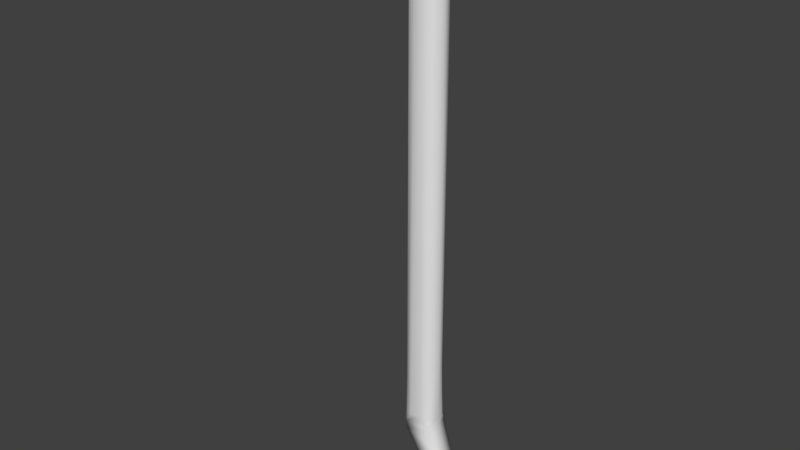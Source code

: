 # Source: Crowbar.blend  (saved by Blender 2.77.0; exported with 4.5.12 LTS)
import bpy
from mathutils import Matrix  # noqa: F401  (used for matrix-valued properties, if any)

bpy.ops.wm.read_factory_settings(use_empty=True)
scene = bpy.context.scene
scene.name = 'Scene'

# ---- collections
col_collection_1 = bpy.data.collections.new('Collection 1'); scene.collection.children.link(col_collection_1)

# ---- images (referenced by path relative to the original .blend; pixels are not part of the script)
import os
ASSET_DIR = os.environ.get("B2B_ASSET_DIR", "")  # directory of the original .blend (textures are referenced by path, not embedded)
HERE = os.path.dirname(os.path.abspath(__file__))  # packed textures are extracted next to this script under _unpacked/

def load_image(name, relpath, width, height, colorspace="sRGB"):
    """Load a texture the original file referenced (path relative to the .blend, or extracted next to this script)."""
    p = next((c for c in (os.path.join(HERE, relpath), os.path.join(ASSET_DIR, relpath)) if relpath and os.path.exists(c)), "")
    if p:
        img = bpy.data.images.load(p, check_existing=True)
        img.name = name
    else:  # same state as the original file: an image datablock whose file is absent (Cycles renders it pink)
        img = bpy.data.images.new(name, width, height)
        img.source = "FILE"
        img.filepath = "//" + (relpath or name)
    img.colorspace_settings.name = colorspace
    return img
img_crowbar_color = load_image('Crowbar COlor', 'Crowbar Color.png', 1024, 1024, 'sRGB')

# ---- materials (node trees are filled in below, after node groups)
mat_material_001 = bpy.data.materials.new('Material.001')
mat_material_001.alpha_threshold = 0.0
mat_material_001.use_transparent_shadow = False
mat_material_001.roughness = 0.5

# ---- material node trees
mat_material_001.use_nodes = True; mat_material_001.node_tree.nodes.clear()
_N = mat_material_001.node_tree.nodes; _L = mat_material_001.node_tree.links
n0 = _N.new('ShaderNodeOutputMaterial'); n0.name = 'Material Output'; n0.location = (300, 300)
n1 = _N.new('ShaderNodeBsdfDiffuse'); n1.name = 'Diffuse BSDF'; n1.location = (88, 310)
n2 = _N.new('ShaderNodeTexImage'); n2.name = 'Image Texture'; n2.location = (-164, 310)
n2.width = 140
n2.image = img_crowbar_color
_L.new(n1.outputs[0], n0.inputs[0])
n0.is_active_output = True

# ---- world
world_world = bpy.data.worlds.new('World'); scene.world = world_world
world_world.color = (0.05088, 0.05088, 0.05088)
world_world.use_sun_shadow = False
world_world.sun_shadow_jitter_overblur = 0.0
world_world.cycles.sampling_method = 'MANUAL'

# ---- meshes
me_plane = bpy.data.meshes.new('Plane')
me_plane.from_pydata([(-3.241, 19.19, 1.004), (-3.026, 18.86, 0.9832), (-2.916, 21.1, 0.8962), (-2.481, 20.78, 0.8476), (4.183, -6.544, 0.7488), (3.206, -7.422, 0.7488), (4.933, -8.993, 0.7488), (4.376, -9.732, 0.7488), (5.473, -10.8, 0.6865), (5.371, -11.47, 0.6865), (2.288, -6.017, 0.7488), (3.937, -5.503, 0.7488), (-3.02, 18.86, 0.4506), (-3.235, 19.19, 0.4266), (-2.988, 21.1, 0.2329), (-2.407, 20.68, 0.2336), (4.22, -6.447, -0.0048), (3.179, -7.618, -0.009902), (2.287, -6.029, -0.009077), (4.037, -5.343, -0.001942), (4.882, -8.842, -0.0006496), (4.36, -9.828, 0.008826), (5.479, -10.8, -0.002196), (5.378, -11.46, -0.009175), (3.816, -1.172, 0.6016), (3.973, -1.173, 0.2109), (3.996, -4.679, 0.2954), (3.827, -4.617, 0.671), (3.982, -4.924, 0.4073), (3.892, -5.364, 0.7475), (3.513, -4.96, 0.8331), (3.735, -1.173, 0.6817), (3.381, -4.688, 0.8331), (3.288, -1.177, 0.835), (2.55, -4.959, 0.81), (2.177, -5.494, 0.7368), (2.113, -4.957, 0.5563), (2.192, -4.622, 0.6785), (2.044, -4.686, 0.3005), (2.022, -1.173, 0.2112), (2.172, -1.174, 0.6048), (2.628, -4.69, 0.8338), (2.248, -1.174, 0.6812), (2.689, -1.177, 0.8347), (3.941, 20.83, 0.1975), (3.966, 17.32, 0.1974), (3.81, 17.32, 0.5845), (3.784, 20.83, 0.5844), (3.709, 17.31, 0.6835), (3.269, 17.31, 0.835), (3.242, 20.83, 0.8355), (3.682, 20.83, 0.6836), (3.205, 21.17, 0.8372), (3.132, 21.65, 0.8378), (3.562, 21.68, 0.6851), (3.645, 21.17, 0.6846), (3.906, 21.17, 0.1972), (3.747, 21.17, 0.5838), (3.665, 21.68, 0.5844), (3.821, 21.7, 0.1974), (2.165, 17.32, 0.5862), (2.017, 17.32, 0.1981), (2.001, 20.83, 0.2006), (2.149, 20.83, 0.5887), (1.982, 21.14, 0.2034), (1.958, 21.45, 0.2073), (2.095, 21.55, 0.5957), (2.128, 21.17, 0.592), (2.187, 21.58, 0.6883), (2.614, 21.61, 0.8382), (2.659, 21.17, 0.8381), (2.223, 21.17, 0.6873), (2.26, 17.31, 0.6825), (2.245, 20.83, 0.6851), (2.682, 20.83, 0.8369), (2.699, 17.31, 0.8351), (2.823, 22.71, 0.8384), (2.616, 23.14, 0.8368), (2.969, 23.39, 0.6843), (3.192, 22.96, 0.6858), (3.055, 23.45, 0.5851), (3.181, 23.54, 0.1975), (3.414, 23.11, 0.1978), (3.282, 23.02, 0.585), (3.541, 22.8, 0.1967), (3.695, 22.29, 0.1976), (3.556, 22.2, 0.5843), (3.407, 22.71, 0.5829), (2.944, 22.38, 0.8395), (3.319, 22.64, 0.6881), (3.466, 22.13, 0.6863), (3.076, 21.9, 0.8388), (1.831, 22.59, 0.6853), (2.188, 22.84, 0.8376), (2.368, 22.41, 0.8387), (1.997, 22.17, 0.6876), (2.482, 22.08, 0.8406), (2.602, 21.64, 0.8419), (2.1, 21.84, 0.6905), (2.109, 21.42, 0.5921), (1.877, 21.74, 0.2061), (2.016, 21.79, 0.592), (1.752, 22.54, 0.5891), (1.913, 22.12, 0.5937), (1.784, 22.04, 0.2061), (1.629, 22.45, 0.2007), (1.896, 23.87, 0.8322), (1.474, 24.1, 0.8297), (1.763, 24.42, 0.6822), (2.206, 24.18, 0.6852), (1.846, 24.5, 0.5824), (1.972, 24.62, 0.1974), (2.413, 24.37, 0.196), (2.288, 24.26, 0.5794), (2.657, 24.18, 0.197), (2.984, 23.82, 0.1974), (2.873, 23.71, 0.5838), (2.545, 24.06, 0.5813), (2.169, 23.67, 0.8334), (2.469, 23.98, 0.6842), (2.801, 23.63, 0.684), (2.49, 23.32, 0.8358), (0.9568, 23.48, 0.6727), (1.214, 23.81, 0.8275), (1.585, 23.55, 0.8304), (1.297, 23.24, 0.6776), (1.831, 23.32, 0.8327), (2.117, 22.96, 0.8362), (1.792, 22.66, 0.6851), (1.529, 23.01, 0.6811), (1.717, 22.59, 0.5883), (1.602, 22.49, 0.2009), (1.346, 22.83, 0.1925), (1.455, 22.94, 0.5798), (0.8985, 23.4, 0.5733), (1.229, 23.16, 0.5756), (1.136, 23.04, 0.1884), (0.831, 23.27, 0.185), (0.4711, 24.29, 0.8284), (-0.02403, 24.28, 0.8269), (0.09742, 24.67, 0.6819), (0.6253, 24.68, 0.6831), (0.1442, 24.77, 0.5848), (0.2147, 24.94, 0.2001), (0.7394, 24.94, 0.1971), (0.6682, 24.78, 0.5807), (1.061, 24.9, 0.1982), (1.551, 24.78, 0.1974), (1.481, 24.64, 0.584), (1.001, 24.75, 0.5834), (0.8223, 24.26, 0.8284), (0.9643, 24.65, 0.6803), (1.446, 24.54, 0.6804), (1.281, 24.17, 0.8296), (-0.168, 23.66, 0.6675), (-0.09359, 24.05, 0.8248), (0.3777, 24.03, 0.8257), (0.2604, 23.64, 0.6703), (0.7169, 23.97, 0.825), (1.148, 23.84, 0.8264), (0.9925, 23.47, 0.6713), (0.5883, 23.59, 0.6699), (0.953, 23.38, 0.5736), (0.8781, 23.25, 0.1846), (0.5053, 23.35, 0.1821), (0.5558, 23.49, 0.5706), (-0.1831, 23.56, 0.5635), (0.2329, 23.55, 0.5655), (0.2069, 23.4, 0.1783), (-0.1763, 23.41, 0.1749), (-0.9932, 23.94, 0.8319), (-1.406, 23.65, 0.8319), (-1.502, 24.04, 0.6808), (-1.064, 24.33, 0.6832), (-1.516, 24.15, 0.5802), (-1.536, 24.33, 0.1963), (-1.1, 24.62, 0.1986), (-1.08, 24.44, 0.5793), (-0.8137, 24.74, 0.2019), (-0.3137, 24.87, 0.2016), (-0.304, 24.72, 0.587), (-0.7847, 24.59, 0.5849), (-0.6816, 24.1, 0.8271), (-0.7619, 24.48, 0.6797), (-0.2837, 24.62, 0.6808), (-0.2394, 24.24, 0.827), (-1.257, 23.21, 0.6776), (-1.388, 23.56, 0.8282), (-0.9618, 23.79, 0.8278), (-0.8646, 23.43, 0.676), (-0.642, 23.92, 0.8268), (-0.2027, 24.04, 0.8236), (-0.1472, 23.67, 0.6661), (-0.5547, 23.56, 0.6715), (-0.1331, 23.57, 0.5666), (-0.1299, 23.42, 0.1769), (-0.4966, 23.31, 0.1782), (-0.5293, 23.45, 0.5682), (-1.222, 23.11, 0.5803), (-0.8343, 23.33, 0.571), (-0.7841, 23.18, 0.1817), (-1.158, 22.97, 0.1932), (-2.152, 23.07, 0.8516), (-2.545, 22.64, 0.7693), (-2.401, 23.35, 0.4251), (-2.135, 23.5, 0.6765), (-2.268, 23.58, 0.3007), (-1.936, 23.98, 0.2057), (-1.854, 23.85, 0.6054), (-2.141, 23.52, 0.6968), (-1.964, 23.21, 0.8403), (-2.136, 23.51, 0.7094), (-1.806, 23.79, 0.6791), (-1.603, 23.5, 0.831), (-1.825, 23.06, 0.842), (-1.54, 23.43, 0.8348), (-1.318, 23.14, 0.679), (-1.531, 22.84, 0.6945), (-1.267, 23.09, 0.5964), (-1.172, 22.96, 0.205), (-1.47, 22.66, 0.3037), (-1.514, 22.83, 0.6689), (-1.908, 22.79, 0.8469), (-1.56, 22.84, 0.6586), (-1.625, 22.46, 0.4251), (-2.014, 22.07, 0.7509), (3.968, 20.82, 0.003176), (3.931, 21.18, 0.003176), (3.847, 21.7, 0.003176), (4.04, -5.2, -0.001831), (4.043, -4.927, 0.0009254), (4.022, -4.659, -0.003302), (2.02, -4.673, -0.004855), (2.05, -5.03, -0.006809), (2.107, -5.494, -0.009078), (1.94, 21.41, 0.01201), (1.959, 21.15, 0.009046), (1.978, 20.82, 0.00606), (1.621, 22.41, 0.00684), (1.759, 22.04, 0.01105), (1.857, 21.73, 0.01231), (3.717, 22.31, 0.003176), (3.568, 22.81, 0.003176), (3.43, 23.13, 0.003176), (3.209, 23.54, 0.003176), (0.8489, 23.23, -0.00937), (1.111, 23.03, -0.005807), (1.336, 22.8, -0.001195), (1.569, 22.5, 0.005862), (2.994, 23.85, 0.003176), (2.685, 24.19, 0.003174), (2.421, 24.4, 0.003173), (2.0, 24.63, 0.003171), (-0.1415, 23.39, -0.01927), (0.192, 23.37, -0.01563), (0.5098, 23.32, -0.01269), (0.8365, 23.24, -0.01021), (1.556, 24.8, 0.003262), (1.084, 24.92, 0.003701), (0.7386, 24.97, 0.004372), (0.2326, 24.96, 0.005864), (-1.121, 22.97, -0.00176), (-0.7852, 23.15, -0.01145), (-0.4781, 23.28, -0.01641), (-0.1592, 23.39, -0.01801), (-0.3169, 24.9, -0.0036), (-0.8033, 24.77, -0.00344), (-1.113, 24.64, -0.004779), (-1.532, 24.36, 0.002256), (-2.282, 21.3, 0.002464), (-1.651, 22.38, -0.007457), (-1.442, 22.65, -0.006694), (-1.176, 22.93, -0.002981), (-1.947, 24.0, -0.004943), (-2.274, 23.62, 0.003744), (-2.455, 23.3, -0.001264), (-2.781, 21.89, 0.0007061), (2.195, -4.958, 0.6897), (3.805, -4.942, 0.7245)], [(99, 66)], [(33, 49, 75, 43), (63, 73, 71, 67), (242, 243, 82, 84), (112, 114, 250, 251), (258, 259, 144, 146), (266, 267, 176, 178), (2, 0, 1, 3), (217, 223, 221), (10, 5, 4, 11), (5, 7, 6, 4), (7, 9, 8, 6), (35, 10, 11, 29), (204, 206, 274, 275), (6, 8, 22, 20), (156, 158, 150, 138), (56, 44, 226, 227), (1, 0, 13, 12), (5, 10, 18, 17), (180, 184, 140, 142), (11, 4, 16, 19), (94, 96, 88, 76), (40, 42, 72, 60), (116, 120, 78, 80), (3, 1, 12, 15), (188, 190, 182, 170), (7, 5, 17, 21), (0, 2, 14, 13), (30, 29, 278), (208, 212, 172, 174), (4, 6, 20, 16), (124, 126, 118, 106), (8, 9, 23, 22), (148, 152, 108, 110), (86, 90, 54, 58), (222, 214, 210, 202), (9, 7, 21, 23), (25, 26, 231, 226, 44, 45), (36, 38, 232, 233), (70, 74, 50, 52), (236, 237, 62, 64), (77, 121, 127, 93), (100, 104, 239, 240), (107, 153, 159, 123), (246, 247, 132, 136), (139, 185, 191, 155), (164, 168, 254, 255), (171, 213, 215, 187), (262, 263, 196, 200), (203, 2, 3, 225), (220, 224, 270, 271), (29, 11, 19, 229), (53, 91, 97, 69), (79, 89, 87, 83), (85, 59, 228, 241), (65, 100, 240, 235), (109, 119, 117, 113), (115, 81, 244, 249), (95, 103, 101, 98), (141, 151, 149, 145), (147, 111, 252, 257), (125, 135, 133, 129), (173, 183, 181, 177), (179, 143, 260, 265), (157, 167, 165, 161), (205, 211, 209), (207, 175, 268, 273), (189, 199, 197, 193), (225, 3, 15, 269), (201, 219, 272, 261), (134, 122, 160, 162), (166, 154, 192, 194), (10, 35, 234, 18), (169, 195, 264, 253), (137, 163, 256, 245), (47, 57, 55, 51), (102, 92, 128, 130), (2, 203, 276, 14), (105, 131, 248, 238), (198, 186, 216, 218), (230, 231, 26, 28), (24, 27, 26, 25), (28, 27, 278), (31, 33, 32, 27), (34, 277, 35), (38, 37, 40, 39), (41, 43, 42, 37), (44, 47, 46, 45), (48, 51, 50, 49), (52, 55, 54, 53), (56, 59, 58, 57), (60, 63, 62, 61), (64, 67, 66, 65), (68, 71, 70, 69), (72, 75, 74, 73), (76, 79, 78, 77), (80, 83, 82, 81), (84, 87, 86, 85), (88, 91, 90, 89), (92, 95, 94, 93), (102, 105, 104, 103), (106, 109, 108, 107), (110, 113, 112, 111), (114, 117, 116, 115), (118, 121, 120, 119), (122, 125, 124, 123), (126, 129, 128, 127), (130, 133, 132, 131), (134, 137, 136, 135), (138, 141, 140, 139), (142, 145, 144, 143), (146, 149, 148, 147), (150, 153, 152, 151), (154, 157, 156, 155), (158, 161, 160, 159), (162, 165, 164, 163), (166, 169, 168, 167), (170, 173, 172, 171), (174, 177, 176, 175), (178, 181, 180, 179), (182, 185, 184, 183), (186, 189, 188, 187), (190, 193, 192, 191), (194, 197, 196, 195), (198, 201, 200, 199), (202, 205, 204, 203), (206, 209, 208, 207), (210, 213, 212, 211), (214, 217, 216, 215), (218, 221, 220, 219), (222, 225, 224, 223), (31, 27, 24), (26, 27, 28), (30, 27, 32), (41, 37, 34), (36, 37, 38), (40, 37, 42), (56, 57, 47, 44), (46, 47, 51, 48), (50, 51, 55, 52), (54, 55, 57, 58), (72, 73, 63, 60), (62, 63, 67, 64), (66, 67, 71, 68), (70, 71, 73, 74), (88, 89, 79, 76), (78, 79, 83, 80), (82, 83, 87, 84), (86, 87, 89, 90), (102, 103, 95, 92), (94, 95, 98, 96), (100, 101, 103, 104), (118, 119, 109, 106), (108, 109, 113, 110), (112, 113, 117, 114), (116, 117, 119, 120), (134, 135, 125, 122), (124, 125, 129, 126), (128, 129, 133, 130), (132, 133, 135, 136), (150, 151, 141, 138), (140, 141, 145, 142), (144, 145, 149, 146), (148, 149, 151, 152), (166, 167, 157, 154), (156, 157, 161, 158), (160, 161, 165, 162), (164, 165, 167, 168), (182, 183, 173, 170), (172, 173, 177, 174), (176, 177, 181, 178), (180, 181, 183, 184), (198, 199, 189, 186), (188, 189, 193, 190), (192, 193, 197, 194), (196, 197, 199, 200), (210, 211, 205, 202), (204, 205, 209, 206), (208, 209, 211, 212), (222, 223, 217, 214), (216, 217, 221, 218), (220, 221, 223, 224), (45, 46, 24, 25), (33, 31, 48, 49), (43, 41, 32, 33), (39, 40, 60, 61), (75, 72, 42, 43), (69, 70, 52, 53), (49, 50, 74, 75), (93, 94, 76, 77), (91, 88, 96, 97), (85, 86, 58, 59), (53, 54, 90, 91), (123, 124, 106, 107), (121, 118, 126, 127), (115, 116, 80, 81), (77, 78, 120, 121), (105, 102, 130, 131), (127, 128, 92, 93), (155, 156, 138, 139), (153, 150, 158, 159), (147, 148, 110, 111), (107, 108, 152, 153), (137, 134, 162, 163), (159, 160, 122, 123), (187, 188, 170, 171), (185, 182, 190, 191), (179, 180, 142, 143), (139, 140, 184, 185), (169, 166, 194, 195), (191, 192, 154, 155), (225, 222, 202, 203), (213, 210, 214, 215), (207, 208, 174, 175), (171, 172, 212, 213), (201, 198, 218, 219), (215, 216, 186, 187), (219, 220, 271, 272), (269, 270, 224, 225), (261, 262, 200, 201), (195, 196, 263, 264), (111, 112, 251, 252), (249, 250, 114, 115), (257, 258, 146, 147), (143, 144, 259, 260), (35, 36, 233, 234), (163, 164, 255, 256), (253, 254, 168, 169), (245, 246, 136, 137), (131, 132, 247, 248), (59, 56, 227, 228), (241, 242, 84, 85), (81, 82, 243, 244), (203, 204, 275, 276), (273, 274, 206, 207), (229, 230, 28, 29), (66, 101, 100, 65), (238, 239, 104, 105), (235, 236, 64, 65), (265, 266, 178, 179), (175, 176, 267, 268), (46, 48, 31, 24), (12, 13, 14, 276, 269, 15), (29, 30, 32, 41, 34, 35), (36, 277, 37), (37, 277, 34), (35, 277, 36), (278, 29, 28), (278, 27, 30), (68, 98, 101, 66), (69, 96, 98, 68), (61, 62, 237, 232, 38, 39)])
me_plane.polygons.foreach_set('use_smooth', [True] * 251)
_uv = me_plane.uv_layers.new(name='UVMap')
_uv.uv.foreach_set('vector', [0.4573, 0.2861, 0.5432, 0.7901, 0.4955, 0.791, 0.4071, 0.287, 0.7083, 0.8847, 0.718, 0.8846, 0.7184, 0.8939, 0.7088, 0.894, 0.8153, 0.9268, 0.8128, 0.9353, 0.7966, 0.9347, 0.799, 0.9268, 0.9498, 0.1074, 0.9511, 0.115, 0.9348, 0.1157, 0.9335, 0.1075, 0.9314, 0.06868, 0.9316, 0.05922, 0.9479, 0.05937, 0.9478, 0.06816, 0.935, 0.01935, 0.9365, 0.01195, 0.9536, 0.0124, 0.9524, 0.01923, 0.04378, 0.9028, 0.00754, 0.8512, 0.02395, 0.8419, 0.07875, 0.8935, 0.9319, 0.2696, 0.9334, 0.2684, 0.9348, 0.2696, 0.3507, 0.1557, 0.4209, 0.116, 0.5068, 0.1384, 0.4911, 0.1672, 0.4209, 0.116, 0.5078, 0.05125, 0.5579, 0.07055, 0.5068, 0.1384, 0.5078, 0.05125, 0.5828, 0.002457, 0.5945, 0.02045, 0.5579, 0.07055, 0.3439, 0.1702, 0.3507, 0.1557, 0.4911, 0.1672, 0.4879, 0.1711, 0.8763, 0.1251, 0.8684, 0.1313, 0.844, 0.1321, 0.8406, 0.1235, 0.7511, 0.06897, 0.7653, 0.02143, 0.8214, 0.02082, 0.8111, 0.07212, 0.3332, 0.9776, 0.3613, 0.9754, 0.3715, 0.9834, 0.3423, 0.9847, 0.8047, 0.8835, 0.8051, 0.8745, 0.8214, 0.8741, 0.821, 0.8837, 0.9163, 0.002617, 0.9133, 0.01164, 0.8664, 0.01146, 0.873, 0.002457, 0.6891, 0.1132, 0.6739, 0.1518, 0.6121, 0.1519, 0.6264, 0.1083, 0.9839, 0.03292, 0.9925, 0.03404, 0.9916, 0.04389, 0.9825, 0.04451, 0.7343, 0.1607, 0.7383, 0.1332, 0.8003, 0.1351, 0.7975, 0.1646, 0.4921, 0.9305, 0.5, 0.9213, 0.5401, 0.9288, 0.5315, 0.938, 0.6689, 0.2841, 0.6766, 0.284, 0.7115, 0.7886, 0.7018, 0.7887, 0.5405, 0.9651, 0.5341, 0.9631, 0.547, 0.9563, 0.5544, 0.9577, 0.8517, 0.2116, 0.8554, 0.1574, 0.8984, 0.1594, 0.9038, 0.2113, 0.2201, 0.9733, 0.2474, 0.9763, 0.2449, 0.9812, 0.2181, 0.9773, 0.7075, 0.04994, 0.6891, 0.1132, 0.6264, 0.1083, 0.6467, 0.04776, 0.9133, 0.01164, 0.908, 0.06371, 0.8526, 0.06358, 0.8664, 0.01146, 0.4582, 0.1826, 0.4879, 0.1711, 0.4827, 0.1827, 0.1457, 0.9762, 0.1495, 0.9745, 0.176, 0.9808, 0.1755, 0.9839, 0.7383, 0.1332, 0.7511, 0.06897, 0.8111, 0.07212, 0.8003, 0.1351, 0.4319, 0.9627, 0.4514, 0.956, 0.4813, 0.965, 0.4594, 0.971, 0.7653, 0.02143, 0.7626, 0.003076, 0.8193, 0.002457, 0.8214, 0.02082, 0.9814, 0.08093, 0.9903, 0.08056, 0.9909, 0.08974, 0.9819, 0.09149, 0.7672, 0.9109, 0.757, 0.9089, 0.7586, 0.897, 0.7689, 0.8972, 0.1362, 0.9473, 0.1444, 0.9545, 0.1335, 0.9589, 0.1171, 0.9554, 0.7185, 0.002457, 0.7075, 0.04994, 0.6467, 0.04776, 0.662, 0.002956, 0.783, 0.2777, 0.7731, 0.1828, 0.798, 0.1831, 0.8214, 0.8741, 0.8051, 0.8745, 0.8022, 0.7793, 0.6568, 0.1808, 0.6351, 0.1884, 0.6098, 0.1889, 0.6096, 0.1792, 0.5105, 0.8962, 0.5108, 0.8869, 0.5576, 0.886, 0.5561, 0.8954, 0.6579, 0.8937, 0.6575, 0.8848, 0.6738, 0.885, 0.6742, 0.8935, 0.5162, 0.9499, 0.5066, 0.9551, 0.4736, 0.9457, 0.479, 0.9424, 0.6735, 0.9099, 0.6723, 0.9179, 0.6559, 0.918, 0.6573, 0.9096, 0.4253, 0.978, 0.4095, 0.9801, 0.3967, 0.9714, 0.4021, 0.9703, 0.6438, 0.9453, 0.6481, 0.9391, 0.6641, 0.9397, 0.6601, 0.9455, 0.3008, 0.985, 0.2826, 0.9844, 0.2847, 0.9789, 0.2939, 0.9789, 0.9596, 0.3062, 0.9597, 0.2981, 0.976, 0.2979, 0.976, 0.3065, 0.1822, 0.9701, 0.165, 0.9662, 0.17, 0.9643, 0.1833, 0.9675, 0.8985, 0.299, 0.8987, 0.3076, 0.8824, 0.3076, 0.8823, 0.2996, 0.08216, 0.9442, 0.04378, 0.9028, 0.07875, 0.8935, 0.124, 0.928, 0.8901, 0.2679, 0.8799, 0.2616, 0.9154, 0.2607, 0.9158, 0.2687, 0.7336, 0.1644, 0.7343, 0.1607, 0.7975, 0.1646, 0.7977, 0.1685, 0.5523, 0.9084, 0.5488, 0.9155, 0.5079, 0.909, 0.5088, 0.9082, 0.7523, 0.9306, 0.7544, 0.9223, 0.7648, 0.9242, 0.7624, 0.9323, 0.8015, 0.9133, 0.8035, 0.8977, 0.8198, 0.8976, 0.8178, 0.9136, 0.6747, 0.9019, 0.6735, 0.9099, 0.6573, 0.9096, 0.6583, 0.9008, 0.4869, 0.979, 0.508, 0.9731, 0.5147, 0.9752, 0.4941, 0.981, 0.7886, 0.9529, 0.7923, 0.9457, 0.8087, 0.9457, 0.8046, 0.9535, 0.7159, 0.9212, 0.7065, 0.9198, 0.7078, 0.9109, 0.7175, 0.9122, 0.9907, 0.05786, 0.9902, 0.06708, 0.9812, 0.06746, 0.9813, 0.05839, 0.948, 0.08197, 0.9486, 0.09414, 0.9323, 0.09482, 0.9316, 0.08196, 0.4064, 0.9547, 0.4004, 0.9527, 0.4182, 0.9463, 0.4247, 0.9482, 0.2141, 0.9882, 0.2401, 0.9917, 0.2387, 0.9947, 0.2133, 0.9912, 0.9505, 0.03175, 0.949, 0.04543, 0.9326, 0.04577, 0.9332, 0.03155, 0.9144, 0.2993, 0.9251, 0.2985, 0.925, 0.3073, 0.9148, 0.3081, 0.9017, 0.1293, 0.9044, 0.1297, 0.9032, 0.1299, 0.8665, 0.1423, 0.873, 0.1518, 0.8572, 0.1525, 0.8491, 0.1426, 0.8365, 0.299, 0.8474, 0.2994, 0.8475, 0.3079, 0.8368, 0.3077, 0.8515, 0.2484, 0.8517, 0.2116, 0.9038, 0.2113, 0.9169, 0.2291, 0.8826, 0.289, 0.8817, 0.2886, 0.8993, 0.288, 0.8988, 0.2895, 0.9319, 0.2481, 0.9342, 0.2456, 0.9373, 0.2455, 0.9368, 0.2479, 0.9563, 0.261, 0.9562, 0.2635, 0.9546, 0.2634, 0.9524, 0.2609, 0.6739, 0.1518, 0.6717, 0.1661, 0.6096, 0.1665, 0.6121, 0.1519, 0.9563, 0.2508, 0.9527, 0.2507, 0.9562, 0.2455, 0.9548, 0.2455, 0.9331, 0.2583, 0.9372, 0.2581, 0.9362, 0.2635, 0.9373, 0.2634, 0.7705, 0.8744, 0.7701, 0.8835, 0.7599, 0.8833, 0.7603, 0.8742, 0.7038, 0.9313, 0.7133, 0.9327, 0.7126, 0.9345, 0.7031, 0.9327, 0.908, 0.06371, 0.9026, 0.1058, 0.8365, 0.08501, 0.8526, 0.06358, 0.6696, 0.9292, 0.6692, 0.9303, 0.6526, 0.9306, 0.6536, 0.9282, 0.8665, 0.2801, 0.8567, 0.2823, 0.8564, 0.2802, 0.8647, 0.2791, 0.7978, 0.1759, 0.798, 0.1831, 0.7731, 0.1828, 0.7635, 0.1762, 0.748, 0.2777, 0.7392, 0.1844, 0.7731, 0.1828, 0.783, 0.2777, 0.7635, 0.1762, 0.7392, 0.1844, 0.7341, 0.1755, 0.4947, 0.2856, 0.4573, 0.2861, 0.4484, 0.1902, 0.4861, 0.1915, 0.3776, 0.1842, 0.348, 0.1848, 0.3439, 0.1702, 0.6351, 0.1884, 0.6689, 0.1899, 0.6689, 0.2841, 0.634, 0.2843, 0.3855, 0.1914, 0.4071, 0.287, 0.3703, 0.2878, 0.3493, 0.1939, 0.8051, 0.8745, 0.7705, 0.8744, 0.7675, 0.7791, 0.8022, 0.7793, 0.5801, 0.7895, 0.5945, 0.8853, 0.5576, 0.886, 0.5432, 0.7901, 0.5561, 0.8954, 0.593, 0.8947, 0.5885, 0.9088, 0.5523, 0.9084, 0.8047, 0.8835, 0.8035, 0.8977, 0.7689, 0.8972, 0.7701, 0.8835, 0.7018, 0.7887, 0.7083, 0.8847, 0.6738, 0.885, 0.6673, 0.789, 0.6742, 0.8935, 0.7088, 0.894, 0.7091, 0.9042, 0.6747, 0.9019, 0.473, 0.908, 0.4741, 0.8969, 0.5105, 0.8962, 0.5088, 0.9082, 0.4589, 0.7917, 0.4955, 0.791, 0.5108, 0.8869, 0.4743, 0.8876, 0.5315, 0.938, 0.5636, 0.9442, 0.547, 0.9563, 0.5162, 0.9499, 0.7582, 0.9433, 0.7624, 0.9323, 0.7966, 0.9347, 0.7923, 0.9457, 0.799, 0.9268, 0.7648, 0.9242, 0.7672, 0.9109, 0.8015, 0.9133, 0.5401, 0.9288, 0.5488, 0.9155, 0.5826, 0.9212, 0.5727, 0.9353, 0.448, 0.9362, 0.4599, 0.9245, 0.4921, 0.9305, 0.479, 0.9424, 0.7038, 0.9313, 0.6696, 0.9292, 0.6723, 0.9179, 0.7065, 0.9198, 0.4594, 0.971, 0.4869, 0.979, 0.451, 0.9863, 0.4253, 0.978, 0.9819, 0.09149, 0.9829, 0.1047, 0.9498, 0.1074, 0.9486, 0.09414, 0.9511, 0.115, 0.9842, 0.1127, 0.9868, 0.1236, 0.9535, 0.1259, 0.4813, 0.965, 0.5066, 0.9551, 0.5341, 0.9631, 0.508, 0.9731, 0.3791, 0.9619, 0.4064, 0.9547, 0.4319, 0.9627, 0.4021, 0.9703, 0.4514, 0.956, 0.4247, 0.9482, 0.445, 0.9381, 0.4736, 0.9457, 0.7031, 0.9327, 0.698, 0.9424, 0.6641, 0.9397, 0.6692, 0.9303, 0.9314, 0.1473, 0.9345, 0.136, 0.9594, 0.1366, 0.9584, 0.1479, 0.3423, 0.9847, 0.3571, 0.9951, 0.3129, 0.9956, 0.3008, 0.985, 0.9825, 0.04451, 0.9813, 0.05839, 0.9479, 0.05937, 0.949, 0.04543, 0.9478, 0.06816, 0.9812, 0.06746, 0.9814, 0.08093, 0.948, 0.08197, 0.3715, 0.9834, 0.4095, 0.9801, 0.4251, 0.99, 0.3853, 0.9937, 0.2859, 0.9685, 0.3216, 0.9674, 0.3332, 0.9776, 0.2939, 0.9789, 0.3613, 0.9754, 0.3488, 0.9654, 0.382, 0.9615, 0.3967, 0.9714, 0.9262, 0.3179, 0.925, 0.3073, 0.9596, 0.3062, 0.9606, 0.3162, 0.9259, 0.2872, 0.9606, 0.2877, 0.9597, 0.2981, 0.9251, 0.2985, 0.2181, 0.9773, 0.2141, 0.9882, 0.176, 0.9808, 0.1822, 0.9701, 0.9899, 0.004124, 0.9867, 0.01394, 0.9536, 0.0124, 0.9565, 0.002533, 0.9524, 0.01923, 0.9856, 0.02093, 0.9839, 0.03292, 0.9505, 0.03175, 0.2449, 0.9812, 0.2826, 0.9844, 0.2807, 0.9949, 0.2401, 0.9917, 0.1927, 0.958, 0.2265, 0.9633, 0.2201, 0.9733, 0.1833, 0.9675, 0.2474, 0.9763, 0.253, 0.9662, 0.2877, 0.9687, 0.2847, 0.9789, 0.8486, 0.3189, 0.8475, 0.3079, 0.8824, 0.3076, 0.8832, 0.3178, 0.8479, 0.2884, 0.8826, 0.289, 0.8823, 0.2996, 0.8474, 0.2994, 0.9163, 0.1176, 0.9017, 0.1293, 0.8763, 0.1251, 0.9026, 0.1058, 0.8684, 0.1313, 0.9032, 0.1299, 0.9009, 0.1388, 0.8665, 0.1423, 0.1335, 0.9589, 0.165, 0.9662, 0.1495, 0.9745, 0.1206, 0.9675, 0.1444, 0.9545, 0.168, 0.9483, 0.1873, 0.9562, 0.17, 0.9643, 0.8647, 0.2791, 0.8577, 0.2709, 0.8901, 0.2679, 0.8997, 0.2775, 0.8365, 0.2677, 0.8515, 0.2484, 0.8799, 0.2616, 0.8575, 0.2711, 0.7399, 0.2775, 0.7392, 0.1844, 0.748, 0.2777, 0.7731, 0.1828, 0.7392, 0.1844, 0.7635, 0.1762, 0.4582, 0.1826, 0.4861, 0.1915, 0.4484, 0.1902, 0.3855, 0.1914, 0.3493, 0.1939, 0.3776, 0.1842, 0.6568, 0.1808, 0.6689, 0.1899, 0.6351, 0.1884, 0.6689, 0.2841, 0.6689, 0.1899, 0.6766, 0.284, 0.8047, 0.8835, 0.7701, 0.8835, 0.7705, 0.8744, 0.8051, 0.8745, 0.7675, 0.7791, 0.7705, 0.8744, 0.7603, 0.8742, 0.7574, 0.7789, 0.5576, 0.886, 0.5945, 0.8853, 0.593, 0.8947, 0.5561, 0.8954, 0.7586, 0.897, 0.7599, 0.8833, 0.7701, 0.8835, 0.7689, 0.8972, 0.7115, 0.7886, 0.718, 0.8846, 0.7083, 0.8847, 0.7018, 0.7887, 0.6738, 0.885, 0.7083, 0.8847, 0.7088, 0.894, 0.6742, 0.8935, 0.7091, 0.9042, 0.7088, 0.894, 0.7184, 0.8939, 0.7185, 0.9049, 0.5105, 0.8962, 0.4741, 0.8969, 0.4743, 0.8876, 0.5108, 0.8869, 0.5401, 0.9288, 0.5727, 0.9353, 0.5636, 0.9442, 0.5315, 0.938, 0.547, 0.9563, 0.5636, 0.9442, 0.5714, 0.9457, 0.5544, 0.9577, 0.7966, 0.9347, 0.7624, 0.9323, 0.7648, 0.9242, 0.799, 0.9268, 0.7672, 0.9109, 0.7648, 0.9242, 0.7544, 0.9223, 0.757, 0.9089, 0.7038, 0.9313, 0.7065, 0.9198, 0.7159, 0.9212, 0.7133, 0.9327, 0.4921, 0.9305, 0.4599, 0.9245, 0.467, 0.9154, 0.5, 0.9213, 0.6735, 0.9099, 0.7078, 0.9109, 0.7065, 0.9198, 0.6723, 0.9179, 0.4813, 0.965, 0.508, 0.9731, 0.4869, 0.979, 0.4594, 0.971, 0.9909, 0.08974, 0.9925, 0.103, 0.9829, 0.1047, 0.9819, 0.09149, 0.9498, 0.1074, 0.9829, 0.1047, 0.9842, 0.1127, 0.9511, 0.115, 0.5405, 0.9651, 0.5147, 0.9752, 0.508, 0.9731, 0.5341, 0.9631, 0.9314, 0.1473, 0.9584, 0.1479, 0.9616, 0.1515, 0.9338, 0.1508, 0.4319, 0.9627, 0.4064, 0.9547, 0.4247, 0.9482, 0.4514, 0.956, 0.7126, 0.9345, 0.7078, 0.9443, 0.698, 0.9424, 0.7031, 0.9327, 0.6641, 0.9397, 0.698, 0.9424, 0.6937, 0.9485, 0.6601, 0.9455, 0.3715, 0.9834, 0.3853, 0.9937, 0.3571, 0.9951, 0.3423, 0.9847, 0.9916, 0.04389, 0.9907, 0.05786, 0.9813, 0.05839, 0.9825, 0.04451, 0.9479, 0.05937, 0.9813, 0.05839, 0.9812, 0.06746, 0.9478, 0.06816, 0.9814, 0.08093, 0.9812, 0.06746, 0.9902, 0.06708, 0.9903, 0.08056, 0.9259, 0.2872, 0.9251, 0.2985, 0.9144, 0.2993, 0.9153, 0.2876, 0.3332, 0.9776, 0.3216, 0.9674, 0.3488, 0.9654, 0.3613, 0.9754, 0.9162, 0.319, 0.9148, 0.3081, 0.925, 0.3073, 0.9262, 0.3179, 0.9596, 0.3062, 0.925, 0.3073, 0.9251, 0.2985, 0.9597, 0.2981, 0.2449, 0.9812, 0.2401, 0.9917, 0.2141, 0.9882, 0.2181, 0.9773, 0.176, 0.9808, 0.2141, 0.9882, 0.2133, 0.9912, 0.1755, 0.9839, 0.9536, 0.0124, 0.9867, 0.01394, 0.9856, 0.02093, 0.9524, 0.01923, 0.2795, 0.9975, 0.2387, 0.9947, 0.2401, 0.9917, 0.2807, 0.9949, 0.8479, 0.2884, 0.8474, 0.2994, 0.8365, 0.299, 0.8376, 0.2879, 0.2201, 0.9733, 0.2265, 0.9633, 0.253, 0.9662, 0.2474, 0.9763, 0.8383, 0.3189, 0.8368, 0.3077, 0.8475, 0.3079, 0.8486, 0.3189, 0.8824, 0.3076, 0.8475, 0.3079, 0.8474, 0.2994, 0.8823, 0.2996, 0.1335, 0.9589, 0.1206, 0.9675, 0.1206, 0.9671, 0.1171, 0.9554, 0.8763, 0.1251, 0.9017, 0.1293, 0.9032, 0.1299, 0.8684, 0.1313, 0.1457, 0.9762, 0.1202, 0.9678, 0.1206, 0.9675, 0.1495, 0.9745, 0.1362, 0.9473, 0.1656, 0.9483, 0.168, 0.9483, 0.1444, 0.9545, 0.8564, 0.2802, 0.855, 0.2712, 0.8577, 0.2709, 0.8647, 0.2791, 0.8901, 0.2679, 0.8577, 0.2709, 0.8575, 0.2711, 0.8799, 0.2616, 0.8022, 0.7793, 0.7675, 0.7791, 0.748, 0.2777, 0.783, 0.2777, 0.4573, 0.2861, 0.4947, 0.2856, 0.5801, 0.7895, 0.5432, 0.7901, 0.4071, 0.287, 0.3855, 0.1914, 0.4484, 0.1902, 0.4573, 0.2861, 0.634, 0.2843, 0.6689, 0.2841, 0.7018, 0.7887, 0.6673, 0.789, 0.4955, 0.791, 0.4589, 0.7917, 0.3703, 0.2878, 0.4071, 0.287, 0.5088, 0.9082, 0.5105, 0.8962, 0.5561, 0.8954, 0.5523, 0.9084, 0.5432, 0.7901, 0.5576, 0.886, 0.5108, 0.8869, 0.4955, 0.791, 0.479, 0.9424, 0.4921, 0.9305, 0.5315, 0.938, 0.5162, 0.9499, 0.5488, 0.9155, 0.5401, 0.9288, 0.5, 0.9213, 0.5079, 0.909, 0.8015, 0.9133, 0.7672, 0.9109, 0.7689, 0.8972, 0.8035, 0.8977, 0.5523, 0.9084, 0.5885, 0.9088, 0.5826, 0.9212, 0.5488, 0.9155, 0.4021, 0.9703, 0.4319, 0.9627, 0.4594, 0.971, 0.4253, 0.978, 0.5066, 0.9551, 0.4813, 0.965, 0.4514, 0.956, 0.4736, 0.9457, 0.7886, 0.9529, 0.7548, 0.9499, 0.7582, 0.9433, 0.7923, 0.9457, 0.5162, 0.9499, 0.547, 0.9563, 0.5341, 0.9631, 0.5066, 0.9551, 0.6696, 0.9292, 0.7038, 0.9313, 0.7031, 0.9327, 0.6692, 0.9303, 0.4736, 0.9457, 0.445, 0.9381, 0.448, 0.9362, 0.479, 0.9424, 0.2939, 0.9789, 0.3332, 0.9776, 0.3423, 0.9847, 0.3008, 0.985, 0.4095, 0.9801, 0.3715, 0.9834, 0.3613, 0.9754, 0.3967, 0.9714, 0.948, 0.08197, 0.9814, 0.08093, 0.9819, 0.09149, 0.9486, 0.09414, 0.4253, 0.978, 0.451, 0.9863, 0.4251, 0.99, 0.4095, 0.9801, 0.9331, 0.2583, 0.9319, 0.2481, 0.9368, 0.2479, 0.9372, 0.2581, 0.3967, 0.9714, 0.382, 0.9615, 0.3791, 0.9619, 0.4021, 0.9703, 0.1833, 0.9675, 0.2201, 0.9733, 0.2181, 0.9773, 0.1822, 0.9701, 0.2826, 0.9844, 0.2449, 0.9812, 0.2474, 0.9763, 0.2847, 0.9789, 0.9505, 0.03175, 0.9839, 0.03292, 0.9825, 0.04451, 0.949, 0.04543, 0.3008, 0.985, 0.3129, 0.9956, 0.2807, 0.9949, 0.2826, 0.9844, 0.9563, 0.2508, 0.9563, 0.261, 0.9524, 0.2609, 0.9527, 0.2507, 0.2847, 0.9789, 0.2877, 0.9687, 0.2859, 0.9685, 0.2939, 0.9789, 0.124, 0.928, 0.1362, 0.9473, 0.1171, 0.9554, 0.08216, 0.9442, 0.165, 0.9662, 0.1335, 0.9589, 0.1444, 0.9545, 0.17, 0.9643, 0.8665, 0.1423, 0.9009, 0.1388, 0.9049, 0.147, 0.873, 0.1518, 0.1822, 0.9701, 0.176, 0.9808, 0.1495, 0.9745, 0.165, 0.9662, 0.8826, 0.289, 0.8479, 0.2884, 0.8468, 0.2872, 0.8817, 0.2886, 0.17, 0.9643, 0.1873, 0.9562, 0.1927, 0.958, 0.1833, 0.9675, 0.8997, 0.2775, 0.8901, 0.2679, 0.9158, 0.2687, 0.9169, 0.2771, 0.9169, 0.2291, 0.9154, 0.2607, 0.8799, 0.2616, 0.8515, 0.2484, 0.8988, 0.2895, 0.8985, 0.299, 0.8823, 0.2996, 0.8826, 0.289, 0.8832, 0.3178, 0.8824, 0.3076, 0.8987, 0.3076, 0.8993, 0.3165, 0.9486, 0.09414, 0.9498, 0.1074, 0.9335, 0.1075, 0.9323, 0.09482, 0.9371, 0.126, 0.9348, 0.1157, 0.9511, 0.115, 0.9535, 0.1259, 0.9316, 0.08196, 0.9314, 0.06868, 0.9478, 0.06816, 0.948, 0.08197, 0.949, 0.04543, 0.9479, 0.05937, 0.9316, 0.05922, 0.9326, 0.04577, 0.6717, 0.1661, 0.6568, 0.1808, 0.6096, 0.1792, 0.6096, 0.1665, 0.9606, 0.3162, 0.9596, 0.3062, 0.976, 0.3065, 0.9767, 0.3153, 0.9767, 0.2888, 0.976, 0.2979, 0.9597, 0.2981, 0.9606, 0.2877, 0.9402, 0.1309, 0.9616, 0.1314, 0.9594, 0.1366, 0.9345, 0.136, 0.6692, 0.9303, 0.6641, 0.9397, 0.6481, 0.9391, 0.6526, 0.9306, 0.8035, 0.8977, 0.8047, 0.8835, 0.821, 0.8837, 0.8198, 0.8976, 0.8178, 0.9136, 0.8153, 0.9268, 0.799, 0.9268, 0.8015, 0.9133, 0.7923, 0.9457, 0.7966, 0.9347, 0.8128, 0.9353, 0.8087, 0.9457, 0.9026, 0.1058, 0.8763, 0.1251, 0.8406, 0.1235, 0.8365, 0.08501, 0.8491, 0.1426, 0.844, 0.1321, 0.8684, 0.1313, 0.8665, 0.1423, 0.7977, 0.1685, 0.7978, 0.1759, 0.7635, 0.1762, 0.7336, 0.1644, 0.7091, 0.9042, 0.7078, 0.9109, 0.6735, 0.9099, 0.6747, 0.9019, 0.6536, 0.9282, 0.6559, 0.918, 0.6723, 0.9179, 0.6696, 0.9292, 0.6583, 0.9008, 0.6579, 0.8937, 0.6742, 0.8935, 0.6747, 0.9019, 0.9332, 0.03155, 0.935, 0.01935, 0.9524, 0.01923, 0.9505, 0.03175, 0.9565, 0.002533, 0.9536, 0.0124, 0.9365, 0.01195, 0.94, 0.002457, 0.7675, 0.7791, 0.7574, 0.7789, 0.7399, 0.2775, 0.748, 0.2777, 0.9712, 0.2405, 0.9475, 0.233, 0.9319, 0.1805, 0.9352, 0.1574, 0.9873, 0.1702, 0.9873, 0.1881, 0.4879, 0.1711, 0.4582, 0.1826, 0.4484, 0.1902, 0.3855, 0.1914, 0.3776, 0.1842, 0.3439, 0.1702, 0.6568, 0.1808, 0.6692, 0.1807, 0.6689, 0.1899, 0.3493, 0.1939, 0.348, 0.1848, 0.3776, 0.1842, 0.6717, 0.1661, 0.6692, 0.1807, 0.6568, 0.1808, 0.7341, 0.1755, 0.7336, 0.1644, 0.7635, 0.1762, 0.4827, 0.1827, 0.4861, 0.1915, 0.4582, 0.1826, 0.7185, 0.9049, 0.7175, 0.9122, 0.7078, 0.9109, 0.7091, 0.9042, 0.5088, 0.9082, 0.5, 0.9213, 0.467, 0.9154, 0.473, 0.908, 0.6673, 0.789, 0.6738, 0.885, 0.6575, 0.8848, 0.6098, 0.1889, 0.6351, 0.1884, 0.634, 0.2843])
me_plane.materials.append(mat_material_001)
me_plane.use_remesh_preserve_volume = False
me_plane.use_remesh_preserve_attributes = False
me_plane.use_mirror_vertex_groups = False
me_plane.update()

# ---- objects
ob_plane = bpy.data.objects.new('Plane', me_plane)

# ---- transforms, parenting, visibility, modifiers, constraints
ob_plane.location = (0.08992, 0.5023, 1.042)
ob_plane.rotation_euler = (7.854, -0.0, 0.0)
ob_plane.lineart.crease_threshold = 0.0
_m = ob_plane.modifiers.new('Mirror', 'MIRROR')
_m.use_axis = (False, False, True)
_m.merge_threshold = 0.1298
_m = ob_plane.modifiers.new('Decimate', 'DECIMATE')
_m.ratio = 0.5602

# ---- collection membership
col_collection_1.objects.link(ob_plane)

# ---- scene / render settings (as saved in the file)
scene.frame_start = 1; scene.frame_end = 250; scene.frame_set(1)
scene.render.engine = 'BLENDER_EEVEE_NEXT'
scene.render.resolution_percentage = 50
scene.render.dither_intensity = 0.0
scene.cycles.use_denoising = False
scene.cycles.samples = 128
scene.cycles.sampling_pattern = 'TABULATED_SOBOL'
scene.cycles.light_sampling_threshold = 0.0
scene.cycles.use_adaptive_sampling = False
scene.cycles.use_light_tree = False
scene.cycles.blur_glossy = 0.0
scene.cycles.sample_clamp_indirect = 0.0
scene.view_settings.view_transform = 'Standard'
bpy.context.view_layer.update()

# ---- added for rendering (the .blend has no active camera and no usable light): camera, sun
cam_auto = bpy.data.cameras.new('AutoCamera')
cam_auto.lens = 50.0
cam_auto.sensor_width = 36.0
cam_auto.clip_end = 1000.0
ob_auto_camera = bpy.data.objects.new('AutoCamera', cam_auto)
scene.collection.objects.link(ob_auto_camera)
ob_auto_camera.location = (35.9126, -41.1442, 35.5537)
ob_auto_camera.rotation_euler = (1.09748, -7.21219e-08, 0.694738)
scene.camera = ob_auto_camera
light_auto_sun = bpy.data.lights.new('AutoSun', 'SUN')
light_auto_sun.energy = 3.0
light_auto_sun.angle = 0.0523599
ob_auto_sun = bpy.data.objects.new('AutoSun', light_auto_sun)
scene.collection.objects.link(ob_auto_sun)
ob_auto_sun.rotation_euler = (0.872665, 0.174533, 0.523599)
bpy.context.view_layer.update()
